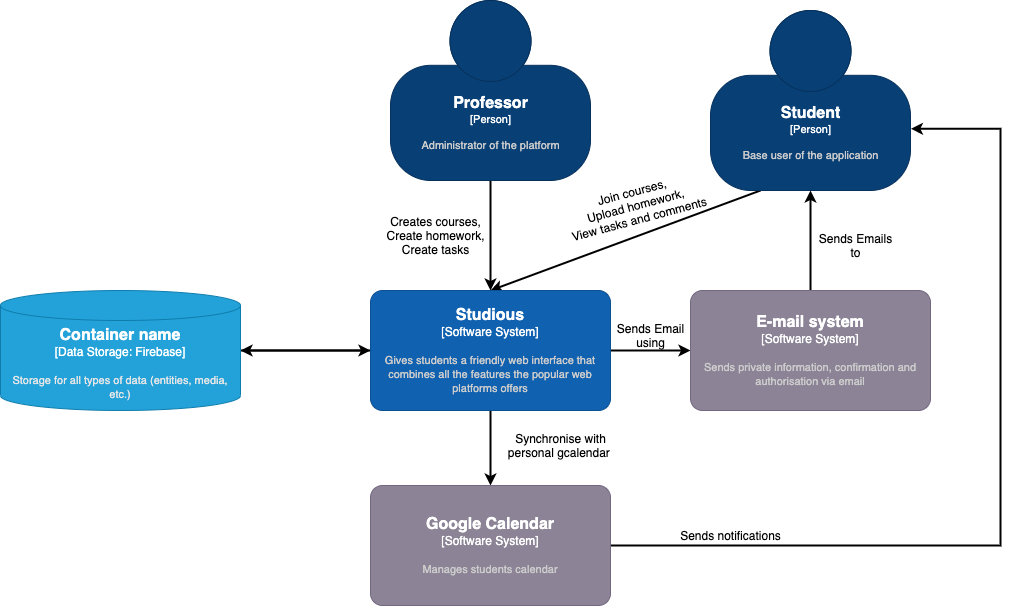

The diagram above was exported from draw.io. Its source (the exported page's mxGraphModel, read from the mxfile embedded in the PNG):
<mxGraphModel dx="2178" dy="806" grid="1" gridSize="10" guides="1" tooltips="1" connect="1" arrows="1" fold="1" page="1" pageScale="1" pageWidth="827" pageHeight="1169" math="0" shadow="0">
  <root>
    <mxCell id="0" />
    <mxCell id="1" parent="0" />
    <mxCell id="rrLnbP9orGD2l2D3kBg6-6" style="rounded=0;orthogonalLoop=1;jettySize=auto;html=1;entryX=0.5;entryY=0;entryDx=0;entryDy=0;entryPerimeter=0;strokeWidth=2;exitX=0.25;exitY=1;exitDx=0;exitDy=0;exitPerimeter=0;" edge="1" parent="1" source="rrLnbP9orGD2l2D3kBg6-1" target="rrLnbP9orGD2l2D3kBg6-3">
      <mxGeometry relative="1" as="geometry" />
    </mxCell>
    <object placeholders="1" c4Name="Student" c4Type="Person" c4Description="Base user of the application" label="&lt;font style=&quot;font-size: 16px&quot;&gt;&lt;b&gt;%c4Name%&lt;/b&gt;&lt;/font&gt;&lt;div&gt;[%c4Type%]&lt;/div&gt;&lt;br&gt;&lt;div&gt;&lt;font style=&quot;font-size: 11px&quot;&gt;&lt;font color=&quot;#cccccc&quot;&gt;%c4Description%&lt;/font&gt;&lt;/div&gt;" id="rrLnbP9orGD2l2D3kBg6-1">
      <mxCell style="html=1;fontSize=11;dashed=0;whitespace=wrap;fillColor=#083F75;strokeColor=#06315C;fontColor=#ffffff;shape=mxgraph.c4.person2;align=center;metaEdit=1;points=[[0.5,0,0],[1,0.5,0],[1,0.75,0],[0.75,1,0],[0.5,1,0],[0.25,1,0],[0,0.75,0],[0,0.5,0]];metaData={&quot;c4Type&quot;:{&quot;editable&quot;:false}};resizable=0;" vertex="1" parent="1">
        <mxGeometry x="620" y="50" width="200" height="180" as="geometry" />
      </mxCell>
    </object>
    <mxCell id="rrLnbP9orGD2l2D3kBg6-8" style="edgeStyle=none;rounded=0;orthogonalLoop=1;jettySize=auto;html=1;entryX=0;entryY=0.5;entryDx=0;entryDy=0;entryPerimeter=0;strokeWidth=2;" edge="1" parent="1" source="rrLnbP9orGD2l2D3kBg6-3" target="rrLnbP9orGD2l2D3kBg6-4">
      <mxGeometry relative="1" as="geometry" />
    </mxCell>
    <mxCell id="rrLnbP9orGD2l2D3kBg6-11" style="edgeStyle=none;rounded=0;orthogonalLoop=1;jettySize=auto;html=1;entryX=0.5;entryY=0;entryDx=0;entryDy=0;entryPerimeter=0;strokeWidth=2;" edge="1" parent="1" source="rrLnbP9orGD2l2D3kBg6-3" target="rrLnbP9orGD2l2D3kBg6-10">
      <mxGeometry relative="1" as="geometry" />
    </mxCell>
    <mxCell id="rrLnbP9orGD2l2D3kBg6-21" style="edgeStyle=orthogonalEdgeStyle;rounded=0;orthogonalLoop=1;jettySize=auto;html=1;entryX=1;entryY=0.5;entryDx=0;entryDy=0;entryPerimeter=0;strokeWidth=2;strokeColor=none;" edge="1" parent="1" source="rrLnbP9orGD2l2D3kBg6-3" target="rrLnbP9orGD2l2D3kBg6-20">
      <mxGeometry relative="1" as="geometry" />
    </mxCell>
    <mxCell id="rrLnbP9orGD2l2D3kBg6-23" style="edgeStyle=orthogonalEdgeStyle;rounded=0;orthogonalLoop=1;jettySize=auto;html=1;strokeWidth=2;" edge="1" parent="1" source="rrLnbP9orGD2l2D3kBg6-3">
      <mxGeometry relative="1" as="geometry">
        <mxPoint x="150" y="390" as="targetPoint" />
      </mxGeometry>
    </mxCell>
    <object placeholders="1" c4Name="Studious" c4Type="Software System" c4Description="Gives students a friendly web interface that combines all the features the popular web platforms offers" label="&lt;font style=&quot;font-size: 16px&quot;&gt;&lt;b&gt;%c4Name%&lt;/b&gt;&lt;/font&gt;&lt;div&gt;[%c4Type%]&lt;/div&gt;&lt;br&gt;&lt;div&gt;&lt;font style=&quot;font-size: 11px&quot;&gt;&lt;font color=&quot;#cccccc&quot;&gt;%c4Description%&lt;/font&gt;&lt;/div&gt;" id="rrLnbP9orGD2l2D3kBg6-3">
      <mxCell style="rounded=1;whiteSpace=wrap;html=1;labelBackgroundColor=none;fillColor=#1061B0;fontColor=#ffffff;align=center;arcSize=10;strokeColor=#0D5091;metaEdit=1;metaData={&quot;c4Type&quot;:{&quot;editable&quot;:false}};resizable=0;points=[[0.25,0,0],[0.5,0,0],[0.75,0,0],[1,0.25,0],[1,0.5,0],[1,0.75,0],[0.75,1,0],[0.5,1,0],[0.25,1,0],[0,0.75,0],[0,0.5,0],[0,0.25,0]];" vertex="1" parent="1">
        <mxGeometry x="280" y="330" width="240" height="120" as="geometry" />
      </mxCell>
    </object>
    <mxCell id="rrLnbP9orGD2l2D3kBg6-9" style="edgeStyle=none;rounded=0;orthogonalLoop=1;jettySize=auto;html=1;entryX=0.5;entryY=1;entryDx=0;entryDy=0;entryPerimeter=0;strokeWidth=2;" edge="1" parent="1" source="rrLnbP9orGD2l2D3kBg6-4" target="rrLnbP9orGD2l2D3kBg6-1">
      <mxGeometry relative="1" as="geometry" />
    </mxCell>
    <object placeholders="1" c4Name="E-mail system" c4Type="Software System" c4Description="Sends private information, confirmation and authorisation via email " label="&lt;font style=&quot;font-size: 16px&quot;&gt;&lt;b&gt;%c4Name%&lt;/b&gt;&lt;/font&gt;&lt;div&gt;[%c4Type%]&lt;/div&gt;&lt;br&gt;&lt;div&gt;&lt;font style=&quot;font-size: 11px&quot;&gt;&lt;font color=&quot;#cccccc&quot;&gt;%c4Description%&lt;/font&gt;&lt;/div&gt;" id="rrLnbP9orGD2l2D3kBg6-4">
      <mxCell style="rounded=1;whiteSpace=wrap;html=1;labelBackgroundColor=none;fillColor=#8C8496;fontColor=#ffffff;align=center;arcSize=10;strokeColor=#736782;metaEdit=1;metaData={&quot;c4Type&quot;:{&quot;editable&quot;:false}};resizable=0;points=[[0.25,0,0],[0.5,0,0],[0.75,0,0],[1,0.25,0],[1,0.5,0],[1,0.75,0],[0.75,1,0],[0.5,1,0],[0.25,1,0],[0,0.75,0],[0,0.5,0],[0,0.25,0]];" vertex="1" parent="1">
        <mxGeometry x="600" y="330" width="240" height="120" as="geometry" />
      </mxCell>
    </object>
    <mxCell id="rrLnbP9orGD2l2D3kBg6-7" style="rounded=0;orthogonalLoop=1;jettySize=auto;html=1;exitX=0.5;exitY=1;exitDx=0;exitDy=0;exitPerimeter=0;strokeWidth=2;" edge="1" parent="1" source="rrLnbP9orGD2l2D3kBg6-5" target="rrLnbP9orGD2l2D3kBg6-3">
      <mxGeometry relative="1" as="geometry" />
    </mxCell>
    <object placeholders="1" c4Name="Professor" c4Type="Person" c4Description="Administrator of the platform" label="&lt;font style=&quot;font-size: 16px&quot;&gt;&lt;b&gt;%c4Name%&lt;/b&gt;&lt;/font&gt;&lt;div&gt;[%c4Type%]&lt;/div&gt;&lt;br&gt;&lt;div&gt;&lt;font style=&quot;font-size: 11px&quot;&gt;&lt;font color=&quot;#cccccc&quot;&gt;%c4Description%&lt;/font&gt;&lt;/div&gt;" id="rrLnbP9orGD2l2D3kBg6-5">
      <mxCell style="html=1;fontSize=11;dashed=0;whitespace=wrap;fillColor=#083F75;strokeColor=#06315C;fontColor=#ffffff;shape=mxgraph.c4.person2;align=center;metaEdit=1;points=[[0.5,0,0],[1,0.5,0],[1,0.75,0],[0.75,1,0],[0.5,1,0],[0.25,1,0],[0,0.75,0],[0,0.5,0]];metaData={&quot;c4Type&quot;:{&quot;editable&quot;:false}};resizable=0;" vertex="1" parent="1">
        <mxGeometry x="300" y="40" width="200" height="180" as="geometry" />
      </mxCell>
    </object>
    <mxCell id="rrLnbP9orGD2l2D3kBg6-12" style="edgeStyle=orthogonalEdgeStyle;rounded=0;orthogonalLoop=1;jettySize=auto;html=1;entryX=1.002;entryY=0.657;entryDx=0;entryDy=0;entryPerimeter=0;strokeWidth=2;" edge="1" parent="1" source="rrLnbP9orGD2l2D3kBg6-10" target="rrLnbP9orGD2l2D3kBg6-1">
      <mxGeometry relative="1" as="geometry">
        <Array as="points">
          <mxPoint x="910" y="585" />
          <mxPoint x="910" y="168" />
        </Array>
      </mxGeometry>
    </mxCell>
    <object placeholders="1" c4Name="Google Calendar" c4Type="Software System" c4Description="Manages students calendar" label="&lt;font style=&quot;font-size: 16px&quot;&gt;&lt;b&gt;%c4Name%&lt;/b&gt;&lt;/font&gt;&lt;div&gt;[%c4Type%]&lt;/div&gt;&lt;br&gt;&lt;div&gt;&lt;font style=&quot;font-size: 11px&quot;&gt;&lt;font color=&quot;#cccccc&quot;&gt;%c4Description%&lt;/font&gt;&lt;/div&gt;" id="rrLnbP9orGD2l2D3kBg6-10">
      <mxCell style="rounded=1;whiteSpace=wrap;html=1;labelBackgroundColor=none;fillColor=#8C8496;fontColor=#ffffff;align=center;arcSize=10;strokeColor=#736782;metaEdit=1;metaData={&quot;c4Type&quot;:{&quot;editable&quot;:false}};resizable=0;points=[[0.25,0,0],[0.5,0,0],[0.75,0,0],[1,0.25,0],[1,0.5,0],[1,0.75,0],[0.75,1,0],[0.5,1,0],[0.25,1,0],[0,0.75,0],[0,0.5,0],[0,0.25,0]];" vertex="1" parent="1">
        <mxGeometry x="280" y="525" width="240" height="120" as="geometry" />
      </mxCell>
    </object>
    <mxCell id="rrLnbP9orGD2l2D3kBg6-14" value="Join courses,&lt;br&gt;Upload homework,&lt;br&gt;View tasks and comments" style="text;html=1;align=center;verticalAlign=middle;resizable=0;points=[];autosize=1;strokeColor=none;fillColor=none;rotation=-15;" vertex="1" parent="1">
      <mxGeometry x="470" y="220" width="150" height="50" as="geometry" />
    </mxCell>
    <mxCell id="rrLnbP9orGD2l2D3kBg6-15" value="Creates courses,&lt;br&gt;Create homework,&lt;br&gt;Create tasks" style="text;html=1;align=center;verticalAlign=middle;resizable=0;points=[];autosize=1;strokeColor=none;fillColor=none;" vertex="1" parent="1">
      <mxGeometry x="290" y="250" width="110" height="50" as="geometry" />
    </mxCell>
    <mxCell id="rrLnbP9orGD2l2D3kBg6-16" value="Sends Email&lt;br&gt;using" style="text;html=1;align=center;verticalAlign=middle;resizable=0;points=[];autosize=1;strokeColor=none;fillColor=none;" vertex="1" parent="1">
      <mxGeometry x="520" y="360" width="80" height="30" as="geometry" />
    </mxCell>
    <mxCell id="rrLnbP9orGD2l2D3kBg6-17" value="Sends Emails&lt;br&gt;to" style="text;html=1;align=center;verticalAlign=middle;resizable=0;points=[];autosize=1;strokeColor=none;fillColor=none;" vertex="1" parent="1">
      <mxGeometry x="720" y="270" width="90" height="30" as="geometry" />
    </mxCell>
    <mxCell id="rrLnbP9orGD2l2D3kBg6-18" value="Synchronise with&lt;br&gt;personal gcalendar&amp;nbsp;" style="text;html=1;align=center;verticalAlign=middle;resizable=0;points=[];autosize=1;strokeColor=none;fillColor=none;" vertex="1" parent="1">
      <mxGeometry x="410" y="470" width="120" height="30" as="geometry" />
    </mxCell>
    <mxCell id="rrLnbP9orGD2l2D3kBg6-19" value="Sends notifications" style="text;html=1;align=center;verticalAlign=middle;resizable=0;points=[];autosize=1;strokeColor=none;fillColor=none;" vertex="1" parent="1">
      <mxGeometry x="580" y="565" width="120" height="20" as="geometry" />
    </mxCell>
    <mxCell id="rrLnbP9orGD2l2D3kBg6-22" style="edgeStyle=orthogonalEdgeStyle;rounded=0;orthogonalLoop=1;jettySize=auto;html=1;strokeWidth=2;" edge="1" parent="1" source="rrLnbP9orGD2l2D3kBg6-20">
      <mxGeometry relative="1" as="geometry">
        <mxPoint x="280" y="390" as="targetPoint" />
      </mxGeometry>
    </mxCell>
    <object placeholders="1" c4Type="Container name" c4Container="Data Storage" c4Technology="Firebase" c4Description="Storage for all types of data (entities, media, etc.)" label="&lt;font style=&quot;font-size: 16px&quot;&gt;&lt;b&gt;%c4Type%&lt;/font&gt;&lt;div&gt;[%c4Container%:&amp;nbsp;%c4Technology%]&lt;/div&gt;&lt;br&gt;&lt;div&gt;&lt;font style=&quot;font-size: 11px&quot;&gt;&lt;font color=&quot;#E6E6E6&quot;&gt;%c4Description%&lt;/font&gt;&lt;/div&gt;" id="rrLnbP9orGD2l2D3kBg6-20">
      <mxCell style="shape=cylinder3;size=15;whiteSpace=wrap;html=1;boundedLbl=1;rounded=0;labelBackgroundColor=none;fillColor=#23A2D9;fontSize=12;fontColor=#ffffff;align=center;strokeColor=#0E7DAD;metaEdit=1;points=[[0.5,0,0],[1,0.25,0],[1,0.5,0],[1,0.75,0],[0.5,1,0],[0,0.75,0],[0,0.5,0],[0,0.25,0]];metaData={&quot;c4Type&quot;:{&quot;editable&quot;:false}};resizable=0;" vertex="1" parent="1">
        <mxGeometry x="-90" y="330" width="240" height="120" as="geometry" />
      </mxCell>
    </object>
  </root>
</mxGraphModel>